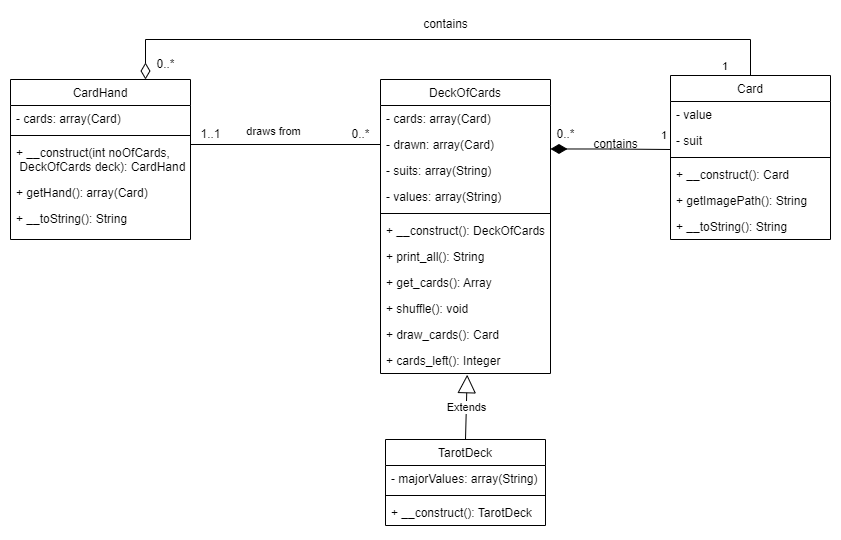

The diagram above was exported from draw.io. Its source (the exported page's mxGraphModel, read from the mxfile embedded in the PNG):
<mxGraphModel dx="1489" dy="378" grid="1" gridSize="10" guides="1" tooltips="1" connect="1" arrows="1" fold="1" page="1" pageScale="1" pageWidth="827" pageHeight="1169" math="0" shadow="0">
  <root>
    <mxCell id="WIyWlLk6GJQsqaUBKTNV-0" />
    <mxCell id="WIyWlLk6GJQsqaUBKTNV-1" parent="WIyWlLk6GJQsqaUBKTNV-0" />
    <mxCell id="zkfFHV4jXpPFQw0GAbJ--0" value="DeckOfCards" style="swimlane;fontStyle=0;align=center;verticalAlign=top;childLayout=stackLayout;horizontal=1;startSize=26;horizontalStack=0;resizeParent=1;resizeLast=0;collapsible=1;marginBottom=0;rounded=0;shadow=0;strokeWidth=1;" parent="WIyWlLk6GJQsqaUBKTNV-1" vertex="1">
      <mxGeometry x="220" y="120" width="170" height="294" as="geometry">
        <mxRectangle x="230" y="140" width="160" height="26" as="alternateBounds" />
      </mxGeometry>
    </mxCell>
    <mxCell id="zkfFHV4jXpPFQw0GAbJ--1" value="- cards: array(Card)" style="text;align=left;verticalAlign=top;spacingLeft=4;spacingRight=4;overflow=hidden;rotatable=0;points=[[0,0.5],[1,0.5]];portConstraint=eastwest;" parent="zkfFHV4jXpPFQw0GAbJ--0" vertex="1">
      <mxGeometry y="26" width="170" height="26" as="geometry" />
    </mxCell>
    <mxCell id="lrPu_0ElWHOMv4cu84Zo-3" value="- drawn: array(Card)" style="text;align=left;verticalAlign=top;spacingLeft=4;spacingRight=4;overflow=hidden;rotatable=0;points=[[0,0.5],[1,0.5]];portConstraint=eastwest;" parent="zkfFHV4jXpPFQw0GAbJ--0" vertex="1">
      <mxGeometry y="52" width="170" height="26" as="geometry" />
    </mxCell>
    <mxCell id="zkfFHV4jXpPFQw0GAbJ--2" value="- suits: array(String)" style="text;align=left;verticalAlign=top;spacingLeft=4;spacingRight=4;overflow=hidden;rotatable=0;points=[[0,0.5],[1,0.5]];portConstraint=eastwest;rounded=0;shadow=0;html=0;" parent="zkfFHV4jXpPFQw0GAbJ--0" vertex="1">
      <mxGeometry y="78" width="170" height="26" as="geometry" />
    </mxCell>
    <mxCell id="zkfFHV4jXpPFQw0GAbJ--3" value="- values: array(String)" style="text;align=left;verticalAlign=top;spacingLeft=4;spacingRight=4;overflow=hidden;rotatable=0;points=[[0,0.5],[1,0.5]];portConstraint=eastwest;rounded=0;shadow=0;html=0;" parent="zkfFHV4jXpPFQw0GAbJ--0" vertex="1">
      <mxGeometry y="104" width="170" height="26" as="geometry" />
    </mxCell>
    <mxCell id="zkfFHV4jXpPFQw0GAbJ--4" value="" style="line;html=1;strokeWidth=1;align=left;verticalAlign=middle;spacingTop=-1;spacingLeft=3;spacingRight=3;rotatable=0;labelPosition=right;points=[];portConstraint=eastwest;" parent="zkfFHV4jXpPFQw0GAbJ--0" vertex="1">
      <mxGeometry y="130" width="170" height="8" as="geometry" />
    </mxCell>
    <mxCell id="zkfFHV4jXpPFQw0GAbJ--5" value="+ __construct(): DeckOfCards" style="text;align=left;verticalAlign=top;spacingLeft=4;spacingRight=4;overflow=hidden;rotatable=0;points=[[0,0.5],[1,0.5]];portConstraint=eastwest;" parent="zkfFHV4jXpPFQw0GAbJ--0" vertex="1">
      <mxGeometry y="138" width="170" height="26" as="geometry" />
    </mxCell>
    <mxCell id="lrPu_0ElWHOMv4cu84Zo-4" value="+ print_all(): String " style="text;align=left;verticalAlign=top;spacingLeft=4;spacingRight=4;overflow=hidden;rotatable=0;points=[[0,0.5],[1,0.5]];portConstraint=eastwest;" parent="zkfFHV4jXpPFQw0GAbJ--0" vertex="1">
      <mxGeometry y="164" width="170" height="26" as="geometry" />
    </mxCell>
    <mxCell id="lrPu_0ElWHOMv4cu84Zo-5" value="+ get_cards(): Array " style="text;align=left;verticalAlign=top;spacingLeft=4;spacingRight=4;overflow=hidden;rotatable=0;points=[[0,0.5],[1,0.5]];portConstraint=eastwest;" parent="zkfFHV4jXpPFQw0GAbJ--0" vertex="1">
      <mxGeometry y="190" width="170" height="26" as="geometry" />
    </mxCell>
    <mxCell id="lrPu_0ElWHOMv4cu84Zo-6" value="+ shuffle(): void" style="text;align=left;verticalAlign=top;spacingLeft=4;spacingRight=4;overflow=hidden;rotatable=0;points=[[0,0.5],[1,0.5]];portConstraint=eastwest;" parent="zkfFHV4jXpPFQw0GAbJ--0" vertex="1">
      <mxGeometry y="216" width="170" height="26" as="geometry" />
    </mxCell>
    <mxCell id="lrPu_0ElWHOMv4cu84Zo-7" value="+ draw_cards(): Card" style="text;align=left;verticalAlign=top;spacingLeft=4;spacingRight=4;overflow=hidden;rotatable=0;points=[[0,0.5],[1,0.5]];portConstraint=eastwest;" parent="zkfFHV4jXpPFQw0GAbJ--0" vertex="1">
      <mxGeometry y="242" width="170" height="26" as="geometry" />
    </mxCell>
    <mxCell id="lrPu_0ElWHOMv4cu84Zo-8" value="+ cards_left(): Integer " style="text;align=left;verticalAlign=top;spacingLeft=4;spacingRight=4;overflow=hidden;rotatable=0;points=[[0,0.5],[1,0.5]];portConstraint=eastwest;" parent="zkfFHV4jXpPFQw0GAbJ--0" vertex="1">
      <mxGeometry y="268" width="170" height="26" as="geometry" />
    </mxCell>
    <mxCell id="zkfFHV4jXpPFQw0GAbJ--6" value="TarotDeck" style="swimlane;fontStyle=0;align=center;verticalAlign=top;childLayout=stackLayout;horizontal=1;startSize=26;horizontalStack=0;resizeParent=1;resizeLast=0;collapsible=1;marginBottom=0;rounded=0;shadow=0;strokeWidth=1;" parent="WIyWlLk6GJQsqaUBKTNV-1" vertex="1">
      <mxGeometry x="225" y="480" width="160" height="86" as="geometry">
        <mxRectangle x="130" y="380" width="160" height="26" as="alternateBounds" />
      </mxGeometry>
    </mxCell>
    <mxCell id="zkfFHV4jXpPFQw0GAbJ--7" value="- majorValues: array(String)" style="text;align=left;verticalAlign=top;spacingLeft=4;spacingRight=4;overflow=hidden;rotatable=0;points=[[0,0.5],[1,0.5]];portConstraint=eastwest;" parent="zkfFHV4jXpPFQw0GAbJ--6" vertex="1">
      <mxGeometry y="26" width="160" height="26" as="geometry" />
    </mxCell>
    <mxCell id="zkfFHV4jXpPFQw0GAbJ--9" value="" style="line;html=1;strokeWidth=1;align=left;verticalAlign=middle;spacingTop=-1;spacingLeft=3;spacingRight=3;rotatable=0;labelPosition=right;points=[];portConstraint=eastwest;" parent="zkfFHV4jXpPFQw0GAbJ--6" vertex="1">
      <mxGeometry y="52" width="160" height="8" as="geometry" />
    </mxCell>
    <mxCell id="zkfFHV4jXpPFQw0GAbJ--10" value="+ __construct(): TarotDeck" style="text;align=left;verticalAlign=top;spacingLeft=4;spacingRight=4;overflow=hidden;rotatable=0;points=[[0,0.5],[1,0.5]];portConstraint=eastwest;fontStyle=0" parent="zkfFHV4jXpPFQw0GAbJ--6" vertex="1">
      <mxGeometry y="60" width="160" height="26" as="geometry" />
    </mxCell>
    <mxCell id="zkfFHV4jXpPFQw0GAbJ--13" value="CardHand" style="swimlane;fontStyle=0;align=center;verticalAlign=top;childLayout=stackLayout;horizontal=1;startSize=26;horizontalStack=0;resizeParent=1;resizeLast=0;collapsible=1;marginBottom=0;rounded=0;shadow=0;strokeWidth=1;" parent="WIyWlLk6GJQsqaUBKTNV-1" vertex="1">
      <mxGeometry x="-150" y="120" width="180" height="160" as="geometry">
        <mxRectangle x="340" y="380" width="170" height="26" as="alternateBounds" />
      </mxGeometry>
    </mxCell>
    <mxCell id="zkfFHV4jXpPFQw0GAbJ--14" value="- cards: array(Card)" style="text;align=left;verticalAlign=top;spacingLeft=4;spacingRight=4;overflow=hidden;rotatable=0;points=[[0,0.5],[1,0.5]];portConstraint=eastwest;" parent="zkfFHV4jXpPFQw0GAbJ--13" vertex="1">
      <mxGeometry y="26" width="180" height="26" as="geometry" />
    </mxCell>
    <mxCell id="zkfFHV4jXpPFQw0GAbJ--15" value="" style="line;html=1;strokeWidth=1;align=left;verticalAlign=middle;spacingTop=-1;spacingLeft=3;spacingRight=3;rotatable=0;labelPosition=right;points=[];portConstraint=eastwest;" parent="zkfFHV4jXpPFQw0GAbJ--13" vertex="1">
      <mxGeometry y="52" width="180" height="8" as="geometry" />
    </mxCell>
    <mxCell id="lrPu_0ElWHOMv4cu84Zo-16" value="+ __construct(int noOfCards,&#10; DeckOfCards deck): CardHand" style="text;align=left;verticalAlign=top;spacingLeft=4;spacingRight=4;overflow=hidden;rotatable=0;points=[[0,0.5],[1,0.5]];portConstraint=eastwest;" parent="zkfFHV4jXpPFQw0GAbJ--13" vertex="1">
      <mxGeometry y="60" width="180" height="40" as="geometry" />
    </mxCell>
    <mxCell id="lrPu_0ElWHOMv4cu84Zo-20" value="+ getHand(): array(Card) " style="text;align=left;verticalAlign=top;spacingLeft=4;spacingRight=4;overflow=hidden;rotatable=0;points=[[0,0.5],[1,0.5]];portConstraint=eastwest;" parent="zkfFHV4jXpPFQw0GAbJ--13" vertex="1">
      <mxGeometry y="100" width="180" height="26" as="geometry" />
    </mxCell>
    <mxCell id="lrPu_0ElWHOMv4cu84Zo-17" value="+ __toString(): String" style="text;align=left;verticalAlign=top;spacingLeft=4;spacingRight=4;overflow=hidden;rotatable=0;points=[[0,0.5],[1,0.5]];portConstraint=eastwest;" parent="zkfFHV4jXpPFQw0GAbJ--13" vertex="1">
      <mxGeometry y="126" width="180" height="26" as="geometry" />
    </mxCell>
    <mxCell id="lrPu_0ElWHOMv4cu84Zo-24" style="edgeStyle=orthogonalEdgeStyle;rounded=0;orthogonalLoop=1;jettySize=auto;html=1;exitX=1;exitY=0.5;exitDx=0;exitDy=0;" parent="zkfFHV4jXpPFQw0GAbJ--13" source="zkfFHV4jXpPFQw0GAbJ--14" target="zkfFHV4jXpPFQw0GAbJ--14" edge="1">
      <mxGeometry relative="1" as="geometry" />
    </mxCell>
    <mxCell id="zkfFHV4jXpPFQw0GAbJ--17" value="Card" style="swimlane;fontStyle=0;align=center;verticalAlign=top;childLayout=stackLayout;horizontal=1;startSize=26;horizontalStack=0;resizeParent=1;resizeLast=0;collapsible=1;marginBottom=0;rounded=0;shadow=0;strokeWidth=1;" parent="WIyWlLk6GJQsqaUBKTNV-1" vertex="1">
      <mxGeometry x="510" y="116" width="160" height="164" as="geometry">
        <mxRectangle x="550" y="140" width="160" height="26" as="alternateBounds" />
      </mxGeometry>
    </mxCell>
    <mxCell id="zkfFHV4jXpPFQw0GAbJ--18" value="- value" style="text;align=left;verticalAlign=top;spacingLeft=4;spacingRight=4;overflow=hidden;rotatable=0;points=[[0,0.5],[1,0.5]];portConstraint=eastwest;" parent="zkfFHV4jXpPFQw0GAbJ--17" vertex="1">
      <mxGeometry y="26" width="160" height="26" as="geometry" />
    </mxCell>
    <mxCell id="zkfFHV4jXpPFQw0GAbJ--19" value="- suit" style="text;align=left;verticalAlign=top;spacingLeft=4;spacingRight=4;overflow=hidden;rotatable=0;points=[[0,0.5],[1,0.5]];portConstraint=eastwest;rounded=0;shadow=0;html=0;" parent="zkfFHV4jXpPFQw0GAbJ--17" vertex="1">
      <mxGeometry y="52" width="160" height="26" as="geometry" />
    </mxCell>
    <mxCell id="zkfFHV4jXpPFQw0GAbJ--23" value="" style="line;html=1;strokeWidth=1;align=left;verticalAlign=middle;spacingTop=-1;spacingLeft=3;spacingRight=3;rotatable=0;labelPosition=right;points=[];portConstraint=eastwest;" parent="zkfFHV4jXpPFQw0GAbJ--17" vertex="1">
      <mxGeometry y="78" width="160" height="8" as="geometry" />
    </mxCell>
    <mxCell id="zkfFHV4jXpPFQw0GAbJ--25" value="+ __construct(): Card" style="text;align=left;verticalAlign=top;spacingLeft=4;spacingRight=4;overflow=hidden;rotatable=0;points=[[0,0.5],[1,0.5]];portConstraint=eastwest;" parent="zkfFHV4jXpPFQw0GAbJ--17" vertex="1">
      <mxGeometry y="86" width="160" height="26" as="geometry" />
    </mxCell>
    <mxCell id="lrPu_0ElWHOMv4cu84Zo-9" value="+ getImagePath(): String" style="text;align=left;verticalAlign=top;spacingLeft=4;spacingRight=4;overflow=hidden;rotatable=0;points=[[0,0.5],[1,0.5]];portConstraint=eastwest;" parent="zkfFHV4jXpPFQw0GAbJ--17" vertex="1">
      <mxGeometry y="112" width="160" height="26" as="geometry" />
    </mxCell>
    <mxCell id="lrPu_0ElWHOMv4cu84Zo-10" value="+ __toString(): String" style="text;align=left;verticalAlign=top;spacingLeft=4;spacingRight=4;overflow=hidden;rotatable=0;points=[[0,0.5],[1,0.5]];portConstraint=eastwest;" parent="zkfFHV4jXpPFQw0GAbJ--17" vertex="1">
      <mxGeometry y="138" width="160" height="26" as="geometry" />
    </mxCell>
    <mxCell id="lrPu_0ElWHOMv4cu84Zo-11" style="edgeStyle=orthogonalEdgeStyle;rounded=0;orthogonalLoop=1;jettySize=auto;html=1;entryX=0;entryY=0.5;entryDx=0;entryDy=0;exitX=1;exitY=0.5;exitDx=0;exitDy=0;jumpSize=0;endArrow=none;endFill=0;" parent="WIyWlLk6GJQsqaUBKTNV-1" source="zkfFHV4jXpPFQw0GAbJ--14" target="lrPu_0ElWHOMv4cu84Zo-3" edge="1">
      <mxGeometry relative="1" as="geometry">
        <Array as="points">
          <mxPoint x="30" y="185" />
        </Array>
      </mxGeometry>
    </mxCell>
    <mxCell id="lrPu_0ElWHOMv4cu84Zo-21" value="draws from" style="edgeLabel;html=1;align=center;verticalAlign=middle;resizable=0;points=[];" parent="lrPu_0ElWHOMv4cu84Zo-11" connectable="0" vertex="1">
      <mxGeometry x="0.0286" y="-2" relative="1" as="geometry">
        <mxPoint x="-2" y="-15" as="offset" />
      </mxGeometry>
    </mxCell>
    <mxCell id="lrPu_0ElWHOMv4cu84Zo-22" value="1..1" style="text;html=1;align=center;verticalAlign=middle;resizable=0;points=[];autosize=1;strokeColor=none;fillColor=none;" parent="WIyWlLk6GJQsqaUBKTNV-1" vertex="1">
      <mxGeometry x="30" y="160" width="40" height="30" as="geometry" />
    </mxCell>
    <mxCell id="lrPu_0ElWHOMv4cu84Zo-23" value="0..*" style="text;html=1;align=center;verticalAlign=middle;resizable=0;points=[];autosize=1;strokeColor=none;fillColor=none;" parent="WIyWlLk6GJQsqaUBKTNV-1" vertex="1">
      <mxGeometry x="180" y="160" width="40" height="30" as="geometry" />
    </mxCell>
    <mxCell id="Ioou7YNna3SM5CLj2CMY-0" value="1" style="endArrow=none;html=1;endSize=12;startArrow=diamondThin;startSize=14;startFill=1;edgeStyle=orthogonalEdgeStyle;align=left;verticalAlign=bottom;rounded=0;entryX=0;entryY=0.846;entryDx=0;entryDy=0;entryPerimeter=0;exitX=1;exitY=0.672;exitDx=0;exitDy=0;exitPerimeter=0;endFill=0;" parent="WIyWlLk6GJQsqaUBKTNV-1" source="lrPu_0ElWHOMv4cu84Zo-3" target="zkfFHV4jXpPFQw0GAbJ--19" edge="1">
      <mxGeometry x="0.819" y="5" relative="1" as="geometry">
        <mxPoint x="420" y="190" as="sourcePoint" />
        <mxPoint x="420" y="191" as="targetPoint" />
        <mxPoint as="offset" />
      </mxGeometry>
    </mxCell>
    <mxCell id="Ioou7YNna3SM5CLj2CMY-1" value="0..*" style="text;html=1;align=center;verticalAlign=middle;resizable=0;points=[];autosize=1;strokeColor=none;fillColor=none;" parent="WIyWlLk6GJQsqaUBKTNV-1" vertex="1">
      <mxGeometry x="385" y="160" width="40" height="30" as="geometry" />
    </mxCell>
    <mxCell id="Ioou7YNna3SM5CLj2CMY-2" value="contains" style="text;html=1;align=center;verticalAlign=middle;resizable=0;points=[];autosize=1;strokeColor=none;fillColor=none;" parent="WIyWlLk6GJQsqaUBKTNV-1" vertex="1">
      <mxGeometry x="420" y="170" width="70" height="30" as="geometry" />
    </mxCell>
    <mxCell id="Ioou7YNna3SM5CLj2CMY-5" value="1" style="endArrow=none;html=1;endSize=12;startArrow=diamondThin;startSize=14;startFill=0;edgeStyle=orthogonalEdgeStyle;align=left;verticalAlign=bottom;rounded=0;exitX=0.75;exitY=0;exitDx=0;exitDy=0;endFill=0;" parent="WIyWlLk6GJQsqaUBKTNV-1" source="zkfFHV4jXpPFQw0GAbJ--13" edge="1">
      <mxGeometry x="1" y="-30" relative="1" as="geometry">
        <mxPoint x="-50" y="80" as="sourcePoint" />
        <mxPoint x="590" y="116" as="targetPoint" />
        <mxPoint as="offset" />
        <Array as="points">
          <mxPoint x="-15" y="80" />
          <mxPoint x="590" y="80" />
        </Array>
      </mxGeometry>
    </mxCell>
    <mxCell id="Ioou7YNna3SM5CLj2CMY-6" value="contains" style="text;html=1;align=center;verticalAlign=middle;resizable=0;points=[];autosize=1;strokeColor=none;fillColor=none;" parent="WIyWlLk6GJQsqaUBKTNV-1" vertex="1">
      <mxGeometry x="250" y="50" width="70" height="30" as="geometry" />
    </mxCell>
    <mxCell id="Ioou7YNna3SM5CLj2CMY-7" value="0..*" style="text;html=1;align=center;verticalAlign=middle;resizable=0;points=[];autosize=1;strokeColor=none;fillColor=none;" parent="WIyWlLk6GJQsqaUBKTNV-1" vertex="1">
      <mxGeometry x="-15" y="90" width="40" height="30" as="geometry" />
    </mxCell>
    <mxCell id="Ioou7YNna3SM5CLj2CMY-8" value="Extends" style="endArrow=block;endSize=16;endFill=0;html=1;rounded=0;entryX=0.51;entryY=1.046;entryDx=0;entryDy=0;entryPerimeter=0;exitX=0.5;exitY=0;exitDx=0;exitDy=0;" parent="WIyWlLk6GJQsqaUBKTNV-1" source="zkfFHV4jXpPFQw0GAbJ--6" target="lrPu_0ElWHOMv4cu84Zo-8" edge="1">
      <mxGeometry width="160" relative="1" as="geometry">
        <mxPoint x="190" y="440" as="sourcePoint" />
        <mxPoint x="350" y="440" as="targetPoint" />
      </mxGeometry>
    </mxCell>
  </root>
</mxGraphModel>